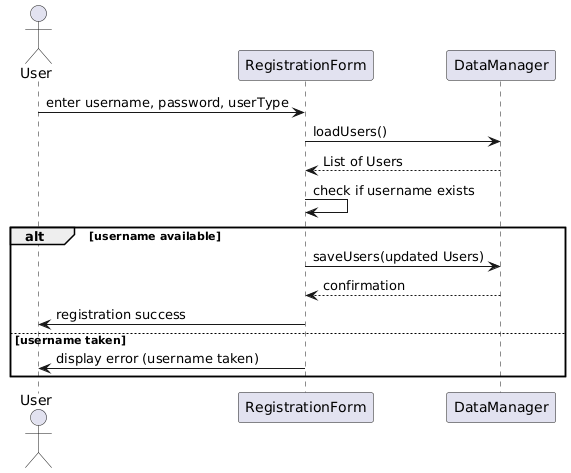

The diagram above was rendered by PlantUML. Its source (embedded in the PNG):
@startuml
actor User
participant RegistrationForm
participant DataManager

User -> RegistrationForm: enter username, password, userType
RegistrationForm -> DataManager: loadUsers()
DataManager --> RegistrationForm: List of Users
RegistrationForm -> RegistrationForm: check if username exists
alt username available
    RegistrationForm -> DataManager: saveUsers(updated Users)
    DataManager --> RegistrationForm: confirmation
    RegistrationForm -> User: registration success
else username taken
    RegistrationForm -> User: display error (username taken)
end
@enduml